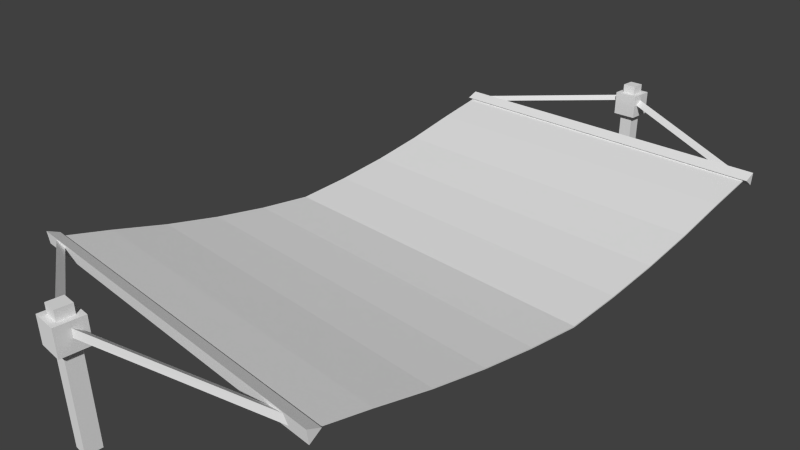 # Source: Hammock.blend  (saved by Blender 2.69.0; exported with 4.5.12 LTS)
import bpy
from mathutils import Matrix  # noqa: F401  (used for matrix-valued properties, if any)

bpy.ops.wm.read_factory_settings(use_empty=True)
scene = bpy.context.scene
scene.name = 'Scene'

# ---- collections
col_collection_1 = bpy.data.collections.new('Collection 1'); scene.collection.children.link(col_collection_1)

# ---- materials (node trees are filled in below, after node groups)
mat_hammock = bpy.data.materials.new('Hammock')
mat_hammock.alpha_threshold = 0.0
mat_hammock.use_transparent_shadow = False
mat_hammock.roughness = 0.5
mat_hammock.specular_intensity = 0.0
mat_hammock.line_color = (0.0, 0.0, 0.0, 1.0)

# ---- material node trees

# ---- world
world_world = bpy.data.worlds.new('World'); scene.world = world_world
world_world.color = (0.05088, 0.05088, 0.05088)
world_world.use_sun_shadow = False
world_world.sun_shadow_jitter_overblur = 0.0
world_world.cycles.sampling_method = 'MANUAL'
world_world.cycles.sample_map_resolution = 256

# ---- cameras
cam_camera = bpy.data.cameras.new('Camera')
cam_camera.clip_end = 100.0
cam_camera.lens = 35.0
cam_camera.sensor_width = 32.0
cam_camera.sensor_height = 18.0
cam_camera.ortho_scale = 7.314
cam_camera.dof.focus_distance = 0.0
cam_camera.dof.aperture_fstop = 128.0

# ---- meshes
me_hammock = bpy.data.meshes.new('Hammock')
me_hammock.from_pydata([(-0.5255, 0.8362, 0.2584), (-0.5319, 0.8567, 0.2482), (-0.5576, 0.858, 0.2649), (-0.5576, 0.6864, 0.2268), (-0.5576, 0.5148, 0.1846), (-0.5576, 0.3432, 0.1508), (-0.5576, 0.1716, 0.1255), (-0.5576, 8.427e-08, 0.1087), (-0.5576, -0.1716, 0.1255), (-0.5576, -0.3432, 0.1508), (-0.5576, -0.5148, 0.1846), (-0.5576, -0.6864, 0.2268), (-0.5576, -0.858, 0.2649), (0.5576, -0.858, 0.2649), (0.5576, -0.6864, 0.2268), (0.5576, -0.5148, 0.1846), (0.5576, -0.3432, 0.1508), (0.5576, -0.1716, 0.1255), (0.5576, 3.371e-07, 0.1087), (0.5576, 0.1716, 0.1255), (0.5576, 0.3432, 0.1508), (0.5576, 0.5148, 0.1846), (0.5576, 0.6864, 0.2268), (0.5576, 0.858, 0.2649), (0.02209, -1.039, 0.0033), (0.02209, -1.083, 0.0033), (-0.02209, -1.083, 0.0033), (-0.02209, -1.039, 0.0033), (0.02209, -1.039, 0.39), (0.02209, -1.083, 0.39), (-0.02209, -1.083, 0.39), (-0.02209, -1.039, 0.39), (0.02209, 1.039, 0.0033), (0.02209, 1.083, 0.0033), (-0.02209, 1.083, 0.0033), (-0.02209, 1.039, 0.0033), (0.02209, 1.039, 0.39), (0.02209, 1.083, 0.39), (-0.02209, 1.083, 0.39), (-0.02209, 1.039, 0.39), (0.039, -1.022, 0.2831), (0.039, -1.1, 0.2831), (-0.039, -1.1, 0.2831), (-0.039, -1.022, 0.2831), (0.039, -1.022, 0.3611), (0.039, -1.1, 0.3611), (-0.039, -1.1, 0.3611), (-0.039, -1.022, 0.3611), (0.039, 1.022, 0.2831), (0.039, 1.1, 0.2831), (-0.039, 1.1, 0.2831), (-0.039, 1.022, 0.2831), (0.039, 1.022, 0.3611), (0.039, 1.1, 0.3611), (-0.039, 1.1, 0.3611), (-0.039, 1.022, 0.3611), (-0.572, 0.8577, 0.2401), (-0.572, 0.8257, 0.2636), (-0.572, 0.862, 0.2795), (0.572, 0.8577, 0.2401), (0.572, 0.8257, 0.2636), (0.572, 0.862, 0.2795), (-0.572, 0.8485, 0.2611), (0.572, 0.8485, 0.2611), (-0.572, -0.8577, 0.2401), (-0.572, -0.8257, 0.2636), (-0.572, -0.862, 0.2795), (0.572, -0.8577, 0.2401), (0.572, -0.8257, 0.2636), (0.572, -0.862, 0.2795), (-0.572, -0.8485, 0.2611), (0.572, -0.8485, 0.2611), (-0.5339, 0.854, 0.2717), (0.0006026, 1.082, 0.3237), (0.006998, 1.062, 0.3339), (-0.00141, 1.08, 0.3472), (0.5119, 0.8362, 0.2584), (0.5183, 0.8567, 0.2482), (0.5203, 0.854, 0.2717), (-0.01415, 1.082, 0.3237), (-0.02055, 1.062, 0.3339), (-0.01214, 1.08, 0.3472), (-0.5255, -0.8343, 0.2584), (-0.5319, -0.8548, 0.2482), (-0.5339, -0.8521, 0.2717), (-0.0188, -1.071, 0.3237), (-0.0124, -1.051, 0.3339), (-0.02081, -1.069, 0.3472), (0.5119, -0.8343, 0.2584), (0.5183, -0.8548, 0.2482), (0.5203, -0.8521, 0.2717), (0.01414, -1.072, 0.3237), (0.007747, -1.052, 0.3339), (0.01616, -1.07, 0.3472), (-0.5576, 0.858, 0.2611), (-0.5576, 0.6864, 0.223), (-0.5576, 0.5148, 0.1808), (-0.5576, 0.3432, 0.147), (-0.5576, 0.1716, 0.1217), (-0.5576, 8.405e-08, 0.1048), (-0.5576, -0.1716, 0.1217), (-0.5576, -0.3432, 0.147), (-0.5576, -0.5148, 0.1808), (-0.5576, -0.6864, 0.223), (-0.5576, -0.858, 0.2611), (0.5576, -0.858, 0.2611), (0.5576, -0.6864, 0.223), (0.5576, -0.5148, 0.1808), (0.5576, -0.3432, 0.147), (0.5576, -0.1716, 0.1217), (0.5576, 3.369e-07, 0.1048), (0.5576, 0.1716, 0.1217), (0.5576, 0.3432, 0.147), (0.5576, 0.5148, 0.1808), (0.5576, 0.6864, 0.223), (0.5576, 0.858, 0.2611)], [], [(23, 22, 3, 2), (22, 21, 4, 3), (21, 20, 5, 4), (20, 19, 6, 5), (19, 18, 7, 6), (18, 17, 8, 7), (17, 16, 9, 8), (16, 15, 10, 9), (15, 14, 11, 10), (14, 13, 12, 11), (28, 31, 30, 29), (24, 28, 29, 25), (25, 29, 30, 26), (26, 30, 31, 27), (28, 24, 27, 31), (36, 37, 38, 39), (32, 33, 37, 36), (33, 34, 38, 37), (34, 35, 39, 38), (36, 39, 35, 32), (40, 41, 42, 43), (44, 47, 46, 45), (40, 44, 45, 41), (41, 45, 46, 42), (42, 46, 47, 43), (44, 40, 43, 47), (48, 51, 50, 49), (52, 53, 54, 55), (48, 49, 53, 52), (49, 50, 54, 53), (50, 51, 55, 54), (52, 55, 51, 48), (62, 56, 57), (63, 60, 59), (62, 57, 58), (63, 61, 60), (58, 56, 62), (63, 59, 61), (56, 59, 60, 57), (57, 60, 61, 58), (59, 56, 58, 61), (70, 65, 64), (71, 67, 68), (70, 66, 65), (71, 68, 69), (66, 70, 64), (71, 69, 67), (64, 65, 68, 67), (65, 66, 69, 68), (67, 69, 66, 64), (0, 72, 1), (73, 75, 74), (1, 73, 74, 0), (0, 74, 75, 72), (73, 1, 72, 75), (76, 78, 77), (79, 81, 80), (77, 79, 80, 76), (76, 80, 81, 78), (79, 77, 78, 81), (82, 84, 83), (85, 87, 86), (83, 85, 86, 82), (82, 86, 87, 84), (85, 83, 84, 87), (88, 90, 89), (91, 93, 92), (89, 91, 92, 88), (88, 92, 93, 90), (91, 89, 90, 93), (115, 94, 95, 114), (114, 95, 96, 113), (113, 96, 97, 112), (112, 97, 98, 111), (111, 98, 99, 110), (110, 99, 100, 109), (109, 100, 101, 108), (108, 101, 102, 107), (107, 102, 103, 106), (106, 103, 104, 105), (6, 7, 99, 98), (17, 18, 110, 109), (4, 5, 97, 96), (15, 16, 108, 107), (2, 3, 95, 94), (13, 14, 106, 105), (12, 13, 105, 104), (22, 23, 115, 114), (11, 12, 104, 103), (20, 21, 113, 112), (9, 10, 102, 101), (7, 8, 100, 99), (18, 19, 111, 110), (5, 6, 98, 97), (16, 17, 109, 108), (3, 4, 96, 95), (14, 15, 107, 106), (23, 2, 94, 115), (21, 22, 114, 113), (10, 11, 103, 102), (19, 20, 112, 111), (8, 9, 101, 100)])
_uv = me_hammock.uv_layers.new(name='UVMap')
_uv.uv.foreach_set('vector', [0.6592, 0.06341, 0.6593, 0.1344, 0.001771, 0.1376, 0.001637, 0.06667, 0.6593, 0.1344, 0.6594, 0.2041, 0.001903, 0.2073, 0.001771, 0.1376, 0.6594, 0.2041, 0.6596, 0.2764, 0.00204, 0.2797, 0.001903, 0.2073, 0.6596, 0.2764, 0.6597, 0.3515, 0.002183, 0.3548, 0.00204, 0.2797, 0.6597, 0.3515, 0.6599, 0.4293, 0.00233, 0.4326, 0.002183, 0.3548, 0.6599, 0.4293, 0.66, 0.5179, 0.002498, 0.5212, 0.00233, 0.4326, 0.66, 0.5179, 0.6602, 0.6092, 0.002672, 0.6125, 0.002498, 0.5212, 0.6602, 0.6092, 0.6604, 0.7166, 0.00285, 0.7199, 0.002672, 0.6125, 0.6604, 0.7166, 0.6606, 0.8248, 0.003033, 0.828, 0.00285, 0.7199, 0.6606, 0.8248, 0.6608, 0.9336, 0.003214, 0.9368, 0.003033, 0.828, 0.9741, 0.3663, 0.9739, 0.4418, 0.8984, 0.4415, 0.8987, 0.3661, 0.8225, 0.3661, 0.8228, 0.4415, 0.7473, 0.4418, 0.7471, 0.3663, 0.823, 0.4418, 0.8228, 0.3663, 0.8982, 0.3661, 0.8984, 0.4415, 0.8982, 0.2905, 0.8984, 0.3659, 0.823, 0.3661, 0.8228, 0.2907, 0.8225, 0.2905, 0.8228, 0.3659, 0.7473, 0.3661, 0.7471, 0.2907, 0.9741, 0.3663, 0.8987, 0.3661, 0.8984, 0.4415, 0.9739, 0.4418, 0.8225, 0.3661, 0.7471, 0.3663, 0.7473, 0.4418, 0.8228, 0.4415, 0.823, 0.4418, 0.8984, 0.4415, 0.8982, 0.3661, 0.8228, 0.3663, 0.8982, 0.2905, 0.8228, 0.2907, 0.823, 0.3661, 0.8984, 0.3659, 0.8225, 0.2905, 0.7471, 0.2907, 0.7473, 0.3661, 0.8228, 0.3659, 0.9004, 0.02376, 0.9007, 0.09173, 0.8327, 0.09193, 0.8325, 0.02397, 0.9688, 0.02397, 0.9686, 0.09193, 0.9007, 0.09173, 0.9009, 0.02376, 0.9686, 0.09193, 0.9688, 0.1599, 0.9009, 0.1601, 0.9007, 0.09214, 0.7645, 0.1601, 0.7643, 0.09214, 0.8323, 0.09193, 0.8325, 0.1599, 0.9004, 0.09193, 0.9007, 0.1599, 0.8327, 0.1601, 0.8325, 0.09214, 0.8323, 0.02376, 0.8325, 0.09173, 0.7645, 0.09193, 0.7643, 0.02397, 0.9004, 0.02376, 0.8325, 0.02397, 0.8327, 0.09193, 0.9007, 0.09173, 0.9688, 0.02397, 0.9009, 0.02376, 0.9007, 0.09173, 0.9686, 0.09193, 0.9686, 0.09193, 0.9007, 0.09214, 0.9009, 0.1601, 0.9688, 0.1599, 0.7645, 0.1601, 0.8325, 0.1599, 0.8323, 0.09193, 0.7643, 0.09214, 0.9004, 0.09193, 0.8325, 0.09214, 0.8327, 0.1601, 0.9007, 0.1599, 0.8323, 0.02376, 0.7643, 0.02397, 0.7645, 0.09193, 0.8325, 0.09173, 0.8435, 0.8896, 0.8259, 0.8782, 0.8787, 0.8896, 0.8611, 0.8668, 0.8786, 0.8554, 0.8787, 0.8782, 0.8435, 0.8896, 0.8787, 0.8896, 0.826, 0.901, 0.8611, 0.8668, 0.8259, 0.8668, 0.8786, 0.8554, 0.826, 0.901, 0.8259, 0.8782, 0.8435, 0.8896, 0.8611, 0.8668, 0.8787, 0.8782, 0.8259, 0.8668, 0.9428, 0.1193, 0.9481, 0.7784, 0.8873, 0.7785, 0.8819, 0.1193, 0.7549, 0.7785, 0.7495, 0.1193, 0.8103, 0.1193, 0.8157, 0.7784, 0.8211, 0.7785, 0.8157, 0.1193, 0.8765, 0.1193, 0.8819, 0.7784, 0.8435, 0.8896, 0.8787, 0.8896, 0.8259, 0.8782, 0.8611, 0.8668, 0.8787, 0.8782, 0.8786, 0.8554, 0.8435, 0.8896, 0.826, 0.901, 0.8787, 0.8896, 0.8611, 0.8668, 0.8786, 0.8554, 0.8259, 0.8668, 0.826, 0.901, 0.8435, 0.8896, 0.8259, 0.8782, 0.8611, 0.8668, 0.8259, 0.8668, 0.8787, 0.8782, 0.9428, 0.1193, 0.8819, 0.1193, 0.8873, 0.7785, 0.9481, 0.7784, 0.7549, 0.7785, 0.8157, 0.7784, 0.8103, 0.1193, 0.7495, 0.1193, 0.8211, 0.7785, 0.8819, 0.7784, 0.8765, 0.1193, 0.8157, 0.1193, 0.705, 0.5942, 0.7106, 0.5851, 0.7156, 0.5945, 0.7156, 0.856, 0.71, 0.8651, 0.705, 0.8557, 0.7156, 0.5945, 0.7156, 0.856, 0.705, 0.8557, 0.705, 0.5942, 0.705, 0.5942, 0.705, 0.8557, 0.6943, 0.8561, 0.6943, 0.5946, 0.7156, 0.856, 0.7156, 0.5945, 0.7263, 0.5946, 0.7263, 0.8561, 0.7157, 0.856, 0.71, 0.8651, 0.705, 0.8557, 0.705, 0.5942, 0.7106, 0.5851, 0.7157, 0.5945, 0.705, 0.8557, 0.705, 0.5942, 0.7157, 0.5945, 0.7157, 0.856, 0.7157, 0.856, 0.7157, 0.5945, 0.7263, 0.5941, 0.7263, 0.8556, 0.705, 0.5942, 0.705, 0.8557, 0.6943, 0.8556, 0.6943, 0.5941, 0.7153, 0.5944, 0.7042, 0.5949, 0.7094, 0.5851, 0.7102, 0.8651, 0.7042, 0.8558, 0.7153, 0.8553, 0.7263, 0.5948, 0.7263, 0.8556, 0.7153, 0.8553, 0.7153, 0.5944, 0.7153, 0.5944, 0.7153, 0.8553, 0.7042, 0.8558, 0.7042, 0.5949, 0.6932, 0.8556, 0.6932, 0.5948, 0.7042, 0.5949, 0.7042, 0.8558, 0.704, 0.8557, 0.7151, 0.8552, 0.71, 0.8651, 0.7091, 0.5851, 0.7151, 0.5945, 0.704, 0.5951, 0.6928, 0.8553, 0.6928, 0.5947, 0.704, 0.5951, 0.704, 0.8557, 0.704, 0.8557, 0.704, 0.5951, 0.7151, 0.5945, 0.7151, 0.8552, 0.7263, 0.5947, 0.7263, 0.8553, 0.7151, 0.8552, 0.7151, 0.5945, 0.6592, 0.06341, 0.001637, 0.06667, 0.001771, 0.1376, 0.6593, 0.1344, 0.6593, 0.1344, 0.001771, 0.1376, 0.001903, 0.2073, 0.6594, 0.2041, 0.6594, 0.2041, 0.001903, 0.2073, 0.00204, 0.2797, 0.6596, 0.2764, 0.6596, 0.2764, 0.00204, 0.2797, 0.002183, 0.3548, 0.6597, 0.3515, 0.6597, 0.3515, 0.002183, 0.3548, 0.00233, 0.4326, 0.6599, 0.4293, 0.6599, 0.4293, 0.00233, 0.4326, 0.002498, 0.5212, 0.66, 0.5179, 0.66, 0.5179, 0.002498, 0.5212, 0.002672, 0.6125, 0.6602, 0.6092, 0.6602, 0.6092, 0.002672, 0.6125, 0.00285, 0.7199, 0.6604, 0.7166, 0.6604, 0.7166, 0.00285, 0.7199, 0.003033, 0.828, 0.6606, 0.8248, 0.6606, 0.8248, 0.003033, 0.828, 0.003214, 0.9368, 0.6608, 0.9336, 0.002183, 0.3548, 0.00233, 0.4326, 0.00233, 0.4326, 0.002183, 0.3548, 0.66, 0.5179, 0.6599, 0.4293, 0.6599, 0.4293, 0.66, 0.5179, 0.001903, 0.2073, 0.00204, 0.2797, 0.00204, 0.2797, 0.001903, 0.2073, 0.6604, 0.7166, 0.6602, 0.6092, 0.6602, 0.6092, 0.6604, 0.7166, 0.001637, 0.06667, 0.001771, 0.1376, 0.001771, 0.1376, 0.001637, 0.06667, 0.6608, 0.9336, 0.6606, 0.8248, 0.6606, 0.8248, 0.6608, 0.9336, 0.003214, 0.9368, 0.6608, 0.9336, 0.6608, 0.9336, 0.003214, 0.9368, 0.6593, 0.1344, 0.6592, 0.06341, 0.6592, 0.06341, 0.6593, 0.1344, 0.003033, 0.828, 0.003214, 0.9368, 0.003214, 0.9368, 0.003033, 0.828, 0.6596, 0.2764, 0.6594, 0.2041, 0.6594, 0.2041, 0.6596, 0.2764, 0.002672, 0.6125, 0.00285, 0.7199, 0.00285, 0.7199, 0.002672, 0.6125, 0.00233, 0.4326, 0.002498, 0.5212, 0.002498, 0.5212, 0.00233, 0.4326, 0.6599, 0.4293, 0.6597, 0.3515, 0.6597, 0.3515, 0.6599, 0.4293, 0.00204, 0.2797, 0.002183, 0.3548, 0.002183, 0.3548, 0.00204, 0.2797, 0.6602, 0.6092, 0.66, 0.5179, 0.66, 0.5179, 0.6602, 0.6092, 0.001771, 0.1376, 0.001903, 0.2073, 0.001903, 0.2073, 0.001771, 0.1376, 0.6606, 0.8248, 0.6604, 0.7166, 0.6604, 0.7166, 0.6606, 0.8248, 0.6592, 0.06341, 0.001637, 0.06667, 0.001637, 0.06667, 0.6592, 0.06341, 0.6594, 0.2041, 0.6593, 0.1344, 0.6593, 0.1344, 0.6594, 0.2041, 0.00285, 0.7199, 0.003033, 0.828, 0.003033, 0.828, 0.00285, 0.7199, 0.6597, 0.3515, 0.6596, 0.2764, 0.6596, 0.2764, 0.6597, 0.3515, 0.002498, 0.5212, 0.002672, 0.6125, 0.002672, 0.6125, 0.002498, 0.5212])
me_hammock.materials.append(mat_hammock)
me_hammock.use_remesh_preserve_volume = False
me_hammock.use_remesh_preserve_attributes = False
me_hammock.use_mirror_vertex_groups = False
me_hammock.update()

# ---- objects
ob_camera = bpy.data.objects.new('Camera', cam_camera)
ob_hammock = bpy.data.objects.new('Hammock', me_hammock)

# ---- transforms, parenting, visibility, modifiers, constraints
ob_camera.location = (1.634, -1.608, 1.341)
ob_camera.rotation_euler = (1.109, 0.01082, 0.8149)
ob_camera.lock_rotations_4d = False
ob_camera.empty_display_type = 'ARROWS'
ob_camera.color = (0.0, 0.0, 0.0, 0.0)
ob_camera.display_type = 'WIRE'
ob_camera.lineart.crease_threshold = 0.0
ob_hammock.location = (0.0, 0.0, 0.0)
ob_hammock.lineart.crease_threshold = 0.0

# ---- collection membership
col_collection_1.objects.link(ob_camera)
col_collection_1.objects.link(ob_hammock)

# ---- scene / render settings (as saved in the file)
scene.camera = ob_camera
scene.frame_start = 1; scene.frame_end = 250; scene.frame_set(1)
scene.render.engine = 'BLENDER_EEVEE_NEXT'
scene.render.image_settings.compression = 90
scene.render.resolution_percentage = 50
scene.render.dither_intensity = 0.0
scene.cycles.use_denoising = False
scene.cycles.samples = 10
scene.cycles.sampling_pattern = 'TABULATED_SOBOL'
scene.cycles.light_sampling_threshold = 0.0
scene.cycles.use_adaptive_sampling = False
scene.cycles.use_light_tree = False
scene.cycles.blur_glossy = 0.0
scene.cycles.volume_bounces = 1
scene.cycles.pixel_filter_type = 'GAUSSIAN'
scene.cycles.sample_clamp_indirect = 0.0
scene.view_settings.view_transform = 'Standard'
bpy.context.view_layer.update()

# ---- added for rendering (the .blend has no usable light): sun
light_auto_sun = bpy.data.lights.new('AutoSun', 'SUN')
light_auto_sun.energy = 3.0
light_auto_sun.angle = 0.0523599
ob_auto_sun = bpy.data.objects.new('AutoSun', light_auto_sun)
scene.collection.objects.link(ob_auto_sun)
ob_auto_sun.rotation_euler = (0.872665, 0.174533, 0.523599)
bpy.context.view_layer.update()
